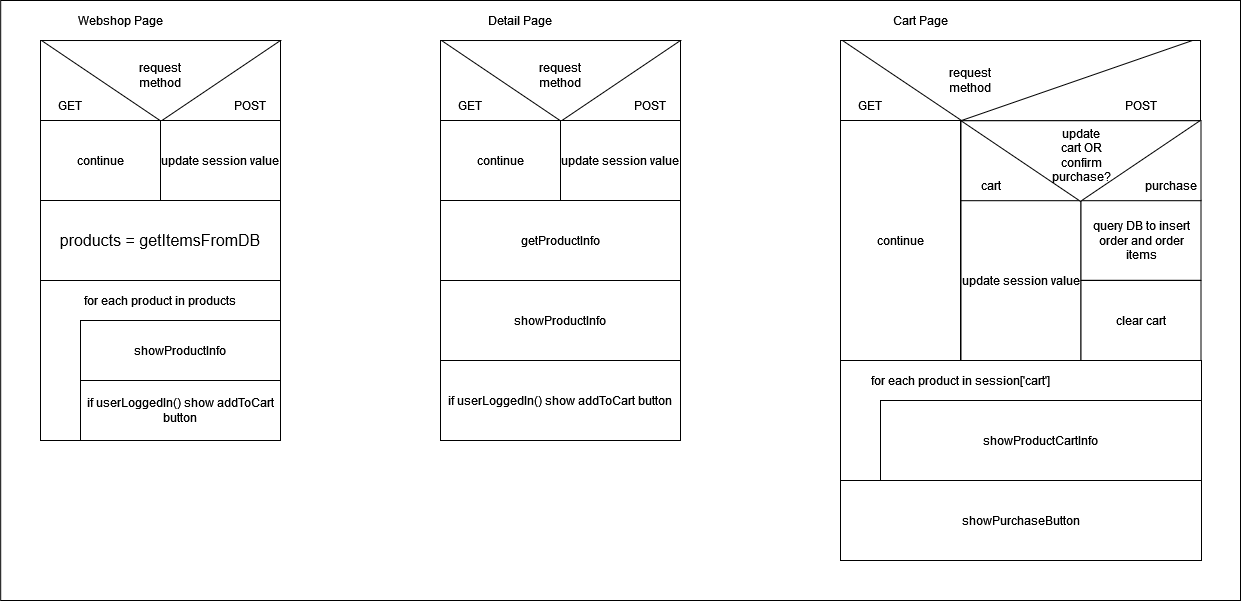

The diagram above was exported from draw.io. Its source (the exported page's mxGraphModel, read from the mxfile embedded in the PNG):
<mxGraphModel dx="1050" dy="566" grid="1" gridSize="10" guides="1" tooltips="1" connect="1" arrows="1" fold="1" page="1" pageScale="1" pageWidth="850" pageHeight="1100" math="0" shadow="0">
  <root>
    <mxCell id="0" />
    <mxCell id="1" parent="0" />
    <mxCell id="s-t1cSPXZU5pPSxdmp1h-1" value="" style="rounded=0;whiteSpace=wrap;html=1;" vertex="1" parent="1">
      <mxGeometry x="320.19" y="80" width="1239.81" height="600" as="geometry" />
    </mxCell>
    <mxCell id="pLofpSaATEKjVShuDV8v-16" value="" style="rounded=0;whiteSpace=wrap;html=1;" parent="1" vertex="1">
      <mxGeometry x="1160" y="440" width="361" height="120" as="geometry" />
    </mxCell>
    <mxCell id="pLofpSaATEKjVShuDV8v-1" value="&lt;font style=&quot;font-size: 16px;&quot;&gt;products = getItemsFromDB&lt;/font&gt;" style="rounded=0;whiteSpace=wrap;html=1;" parent="1" vertex="1">
      <mxGeometry x="360" y="280" width="240" height="80" as="geometry" />
    </mxCell>
    <mxCell id="pLofpSaATEKjVShuDV8v-2" value="" style="rounded=0;whiteSpace=wrap;html=1;" parent="1" vertex="1">
      <mxGeometry x="360" y="360" width="240" height="160" as="geometry" />
    </mxCell>
    <mxCell id="pLofpSaATEKjVShuDV8v-3" value="showProductCartInfo" style="rounded=0;whiteSpace=wrap;html=1;" parent="1" vertex="1">
      <mxGeometry x="1200" y="480" width="321" height="80" as="geometry" />
    </mxCell>
    <mxCell id="pLofpSaATEKjVShuDV8v-4" value="for each product in products" style="text;html=1;strokeColor=none;fillColor=none;align=center;verticalAlign=middle;whiteSpace=wrap;rounded=0;" parent="1" vertex="1">
      <mxGeometry x="360" y="360" width="240" height="40" as="geometry" />
    </mxCell>
    <mxCell id="pLofpSaATEKjVShuDV8v-13" value="getProductInfo" style="rounded=0;whiteSpace=wrap;html=1;" parent="1" vertex="1">
      <mxGeometry x="760" y="280" width="240" height="80" as="geometry" />
    </mxCell>
    <mxCell id="pLofpSaATEKjVShuDV8v-14" value="showProductInfo" style="rounded=0;whiteSpace=wrap;html=1;" parent="1" vertex="1">
      <mxGeometry x="400" y="400" width="200" height="60" as="geometry" />
    </mxCell>
    <mxCell id="pLofpSaATEKjVShuDV8v-15" value="if userLoggedIn() show addToCart button" style="rounded=0;whiteSpace=wrap;html=1;" parent="1" vertex="1">
      <mxGeometry x="400" y="460" width="200" height="60" as="geometry" />
    </mxCell>
    <mxCell id="pLofpSaATEKjVShuDV8v-17" value="for each product in session['cart']" style="text;html=1;strokeColor=none;fillColor=none;align=center;verticalAlign=middle;whiteSpace=wrap;rounded=0;" parent="1" vertex="1">
      <mxGeometry x="1160" y="440" width="240" height="40" as="geometry" />
    </mxCell>
    <mxCell id="pLofpSaATEKjVShuDV8v-19" value="showPurchaseButton" style="rounded=0;whiteSpace=wrap;html=1;" parent="1" vertex="1">
      <mxGeometry x="1160" y="560" width="361" height="80" as="geometry" />
    </mxCell>
    <mxCell id="pLofpSaATEKjVShuDV8v-20" value="showProductInfo" style="rounded=0;whiteSpace=wrap;html=1;" parent="1" vertex="1">
      <mxGeometry x="760" y="360" width="240" height="80" as="geometry" />
    </mxCell>
    <mxCell id="pLofpSaATEKjVShuDV8v-21" value="if userLoggedIn() show addToCart button" style="rounded=0;whiteSpace=wrap;html=1;" parent="1" vertex="1">
      <mxGeometry x="760" y="440" width="240" height="80" as="geometry" />
    </mxCell>
    <mxCell id="pLofpSaATEKjVShuDV8v-22" value="Webshop Page" style="text;html=1;strokeColor=none;fillColor=none;align=center;verticalAlign=middle;whiteSpace=wrap;rounded=0;" parent="1" vertex="1">
      <mxGeometry x="360" y="80" width="160" height="40" as="geometry" />
    </mxCell>
    <mxCell id="pLofpSaATEKjVShuDV8v-23" value="Detail Page" style="text;html=1;strokeColor=none;fillColor=none;align=center;verticalAlign=middle;whiteSpace=wrap;rounded=0;" parent="1" vertex="1">
      <mxGeometry x="760" y="80" width="160" height="40" as="geometry" />
    </mxCell>
    <mxCell id="pLofpSaATEKjVShuDV8v-24" value="Cart Page" style="text;html=1;strokeColor=none;fillColor=none;align=center;verticalAlign=middle;whiteSpace=wrap;rounded=0;" parent="1" vertex="1">
      <mxGeometry x="1160" y="80" width="160" height="40" as="geometry" />
    </mxCell>
    <mxCell id="ffvXE2PymSD-2yZ2AeiI-1" value="" style="rounded=0;whiteSpace=wrap;html=1;" parent="1" vertex="1">
      <mxGeometry x="360" y="120" width="240" height="80" as="geometry" />
    </mxCell>
    <mxCell id="ffvXE2PymSD-2yZ2AeiI-2" value="GET" style="text;html=1;strokeColor=none;fillColor=none;align=center;verticalAlign=middle;whiteSpace=wrap;rounded=0;" parent="1" vertex="1">
      <mxGeometry x="360" y="170" width="60" height="30" as="geometry" />
    </mxCell>
    <mxCell id="ffvXE2PymSD-2yZ2AeiI-3" value="POST" style="text;html=1;strokeColor=none;fillColor=none;align=center;verticalAlign=middle;whiteSpace=wrap;rounded=0;" parent="1" vertex="1">
      <mxGeometry x="540" y="170" width="60" height="30" as="geometry" />
    </mxCell>
    <mxCell id="ffvXE2PymSD-2yZ2AeiI-4" value="" style="triangle;whiteSpace=wrap;html=1;rotation=90;" parent="1" vertex="1">
      <mxGeometry x="440.19" y="40.87" width="80.62" height="238.92" as="geometry" />
    </mxCell>
    <mxCell id="ffvXE2PymSD-2yZ2AeiI-5" value="update session value" style="rounded=0;whiteSpace=wrap;html=1;" parent="1" vertex="1">
      <mxGeometry x="480" y="200" width="120" height="80" as="geometry" />
    </mxCell>
    <mxCell id="ffvXE2PymSD-2yZ2AeiI-6" value="continue" style="rounded=0;whiteSpace=wrap;html=1;" parent="1" vertex="1">
      <mxGeometry x="360" y="200" width="120" height="80" as="geometry" />
    </mxCell>
    <mxCell id="ffvXE2PymSD-2yZ2AeiI-8" value="request method" style="text;html=1;strokeColor=none;fillColor=none;align=center;verticalAlign=middle;whiteSpace=wrap;rounded=0;" parent="1" vertex="1">
      <mxGeometry x="450" y="140" width="60" height="30" as="geometry" />
    </mxCell>
    <mxCell id="ffvXE2PymSD-2yZ2AeiI-9" value="" style="rounded=0;whiteSpace=wrap;html=1;" parent="1" vertex="1">
      <mxGeometry x="760" y="120" width="240" height="80" as="geometry" />
    </mxCell>
    <mxCell id="ffvXE2PymSD-2yZ2AeiI-10" value="GET" style="text;html=1;strokeColor=none;fillColor=none;align=center;verticalAlign=middle;whiteSpace=wrap;rounded=0;" parent="1" vertex="1">
      <mxGeometry x="760" y="170" width="60" height="30" as="geometry" />
    </mxCell>
    <mxCell id="ffvXE2PymSD-2yZ2AeiI-11" value="POST" style="text;html=1;strokeColor=none;fillColor=none;align=center;verticalAlign=middle;whiteSpace=wrap;rounded=0;" parent="1" vertex="1">
      <mxGeometry x="940" y="170" width="60" height="30" as="geometry" />
    </mxCell>
    <mxCell id="ffvXE2PymSD-2yZ2AeiI-12" value="" style="triangle;whiteSpace=wrap;html=1;rotation=90;" parent="1" vertex="1">
      <mxGeometry x="840.19" y="40.87" width="80.62" height="238.92" as="geometry" />
    </mxCell>
    <mxCell id="ffvXE2PymSD-2yZ2AeiI-13" value="update session value" style="rounded=0;whiteSpace=wrap;html=1;" parent="1" vertex="1">
      <mxGeometry x="880" y="200" width="120" height="80" as="geometry" />
    </mxCell>
    <mxCell id="ffvXE2PymSD-2yZ2AeiI-14" value="continue" style="rounded=0;whiteSpace=wrap;html=1;" parent="1" vertex="1">
      <mxGeometry x="760" y="200" width="120" height="80" as="geometry" />
    </mxCell>
    <mxCell id="ffvXE2PymSD-2yZ2AeiI-15" value="request method" style="text;html=1;strokeColor=none;fillColor=none;align=center;verticalAlign=middle;whiteSpace=wrap;rounded=0;" parent="1" vertex="1">
      <mxGeometry x="850" y="140" width="60" height="30" as="geometry" />
    </mxCell>
    <mxCell id="ffvXE2PymSD-2yZ2AeiI-16" value="" style="rounded=0;whiteSpace=wrap;html=1;" parent="1" vertex="1">
      <mxGeometry x="1160" y="120" width="360" height="80" as="geometry" />
    </mxCell>
    <mxCell id="ffvXE2PymSD-2yZ2AeiI-17" value="GET" style="text;html=1;strokeColor=none;fillColor=none;align=center;verticalAlign=middle;whiteSpace=wrap;rounded=0;" parent="1" vertex="1">
      <mxGeometry x="1160" y="170" width="60" height="30" as="geometry" />
    </mxCell>
    <mxCell id="ffvXE2PymSD-2yZ2AeiI-18" value="POST" style="text;html=1;strokeColor=none;fillColor=none;align=center;verticalAlign=middle;whiteSpace=wrap;rounded=0;" parent="1" vertex="1">
      <mxGeometry x="1430.5" y="170.21" width="60" height="30" as="geometry" />
    </mxCell>
    <mxCell id="ffvXE2PymSD-2yZ2AeiI-20" value="update session value" style="rounded=0;whiteSpace=wrap;html=1;" parent="1" vertex="1">
      <mxGeometry x="1280.5" y="279.79" width="120" height="160.21" as="geometry" />
    </mxCell>
    <mxCell id="ffvXE2PymSD-2yZ2AeiI-21" value="continue" style="rounded=0;whiteSpace=wrap;html=1;" parent="1" vertex="1">
      <mxGeometry x="1160" y="200" width="120" height="240" as="geometry" />
    </mxCell>
    <mxCell id="ffvXE2PymSD-2yZ2AeiI-23" value="query DB to insert order and order items" style="rounded=0;whiteSpace=wrap;html=1;" parent="1" vertex="1">
      <mxGeometry x="1400.5" y="279.79" width="120" height="80" as="geometry" />
    </mxCell>
    <mxCell id="ffvXE2PymSD-2yZ2AeiI-25" value="" style="rounded=0;whiteSpace=wrap;html=1;" parent="1" vertex="1">
      <mxGeometry x="1280.5" y="200.20999999999998" width="240" height="80" as="geometry" />
    </mxCell>
    <mxCell id="ffvXE2PymSD-2yZ2AeiI-26" value="cart" style="text;html=1;strokeColor=none;fillColor=none;align=center;verticalAlign=middle;whiteSpace=wrap;rounded=0;" parent="1" vertex="1">
      <mxGeometry x="1280.5" y="250.20999999999998" width="60" height="30" as="geometry" />
    </mxCell>
    <mxCell id="ffvXE2PymSD-2yZ2AeiI-27" value="purchase" style="text;html=1;strokeColor=none;fillColor=none;align=center;verticalAlign=middle;whiteSpace=wrap;rounded=0;" parent="1" vertex="1">
      <mxGeometry x="1460.5" y="250.20999999999998" width="60" height="30" as="geometry" />
    </mxCell>
    <mxCell id="ffvXE2PymSD-2yZ2AeiI-28" value="" style="triangle;whiteSpace=wrap;html=1;rotation=90;" parent="1" vertex="1">
      <mxGeometry x="1359.69" y="121.07999999999998" width="80.62" height="238.92" as="geometry" />
    </mxCell>
    <mxCell id="ffvXE2PymSD-2yZ2AeiI-29" value="update cart OR confirm purchase?" style="text;html=1;strokeColor=none;fillColor=none;align=center;verticalAlign=middle;whiteSpace=wrap;rounded=0;" parent="1" vertex="1">
      <mxGeometry x="1370.5" y="220.20999999999998" width="60" height="30" as="geometry" />
    </mxCell>
    <mxCell id="ffvXE2PymSD-2yZ2AeiI-30" value="clear cart" style="rounded=0;whiteSpace=wrap;html=1;" parent="1" vertex="1">
      <mxGeometry x="1400.5" y="360" width="120" height="80" as="geometry" />
    </mxCell>
    <mxCell id="ffvXE2PymSD-2yZ2AeiI-31" value="" style="verticalLabelPosition=bottom;verticalAlign=top;html=1;shape=mxgraph.basic.polygon;polyCoords=[[0,0],[1,0],[1,0],[1,0],[1,0],[0.34,1],[0,0],[0,0]];polyline=0;" parent="1" vertex="1">
      <mxGeometry x="1162" y="120" width="350" height="80" as="geometry" />
    </mxCell>
    <mxCell id="ffvXE2PymSD-2yZ2AeiI-22" value="request method" style="text;html=1;strokeColor=none;fillColor=none;align=center;verticalAlign=middle;whiteSpace=wrap;rounded=0;" parent="1" vertex="1">
      <mxGeometry x="1260" y="145" width="60" height="30" as="geometry" />
    </mxCell>
  </root>
</mxGraphModel>